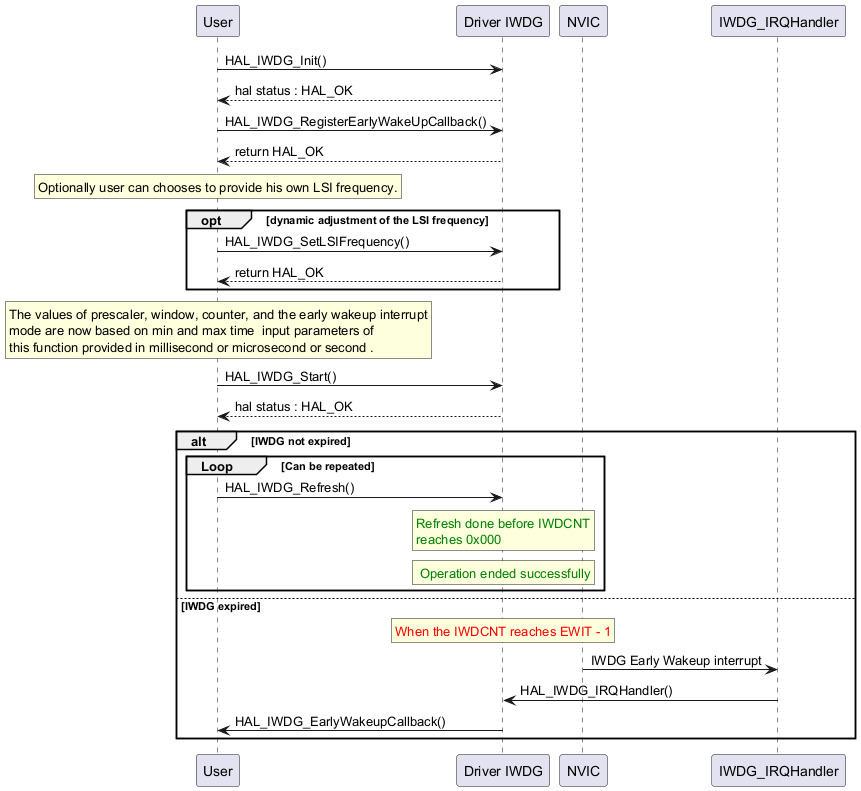

The diagram above was rendered by PlantUML. Its source (embedded in the PNG):
@startuml

"User"->"Driver IWDG" : HAL_IWDG_Init()

"Driver IWDG" --> "User": hal status : HAL_OK

"User" ->  "Driver IWDG" : HAL_IWDG_RegisterEarlyWakeUpCallback()
"Driver IWDG" --> "User" : return HAL_OK

rnote over "User"
Optionally user can chooses to provide his own LSI frequency.
endrnote

opt dynamic adjustment of the LSI frequency

"User" ->  "Driver IWDG" : HAL_IWDG_SetLSIFrequency()
"Driver IWDG" --> "User" : return HAL_OK

end

rnote over "User"
 The values of prescaler, window, counter, and the early wakeup interrupt
 mode are now based on min and max time  input parameters of
 this function provided in millisecond or microsecond or second .
endrnote

"User"->"Driver IWDG" : HAL_IWDG_Start()


"Driver IWDG" --> "User": hal status : HAL_OK


alt IWDG not expired
group Loop [Can be repeated]

"User" -> "Driver IWDG" : HAL_IWDG_Refresh()

rnote over "Driver IWDG"
<color #green>Refresh done before IWDCNT
<color #green>reaches 0x000
endrnote

rnote over "Driver IWDG"
<color #green> Operation ended successfully
endrnote

end

else IWDG expired
rnote over "Driver IWDG"
<color #red>When the IWDCNT reaches EWIT - 1
endrnote
"NVIC" -> "IWDG_IRQHandler" : IWDG Early Wakeup interrupt
"IWDG_IRQHandler" -> "Driver IWDG" : HAL_IWDG_IRQHandler()
"Driver IWDG" -> "User" :HAL_IWDG_EarlyWakeupCallback()

end

@enduml